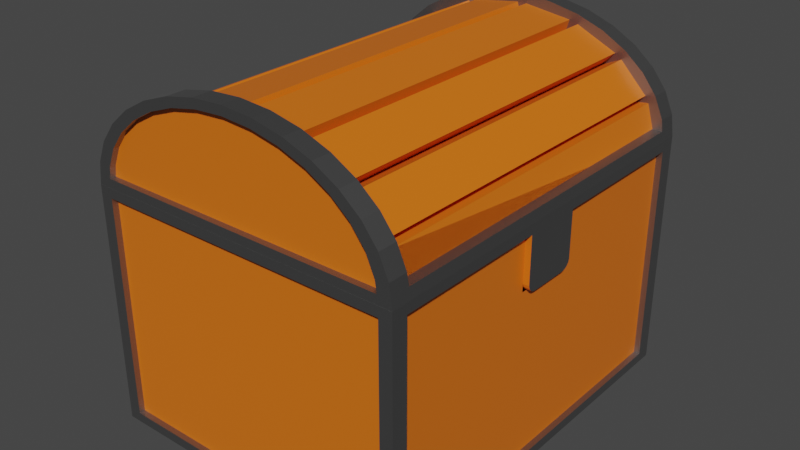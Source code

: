 # Source: Chest1.blend  (saved by Blender 2.90.8; exported with 4.5.12 LTS)
import bpy
from mathutils import Matrix  # noqa: F401  (used for matrix-valued properties, if any)

bpy.ops.wm.read_factory_settings(use_empty=True)
scene = bpy.context.scene
scene.name = 'Scene'

# ---- collections
col_collection = bpy.data.collections.new('Collection'); scene.collection.children.link(col_collection)

# ---- materials (node trees are filled in below, after node groups)
mat_material = bpy.data.materials.new('Material')
mat_material.alpha_threshold = 0.0
mat_material.use_transparent_shadow = False
mat_material.line_color = (0.0, 0.0, 0.0, 1.0)
mat_metal = bpy.data.materials.new('Metal')
mat_metal.use_transparent_shadow = False

# ---- node groups
ng_auto_smooth = bpy.data.node_groups.new('Auto Smooth', 'GeometryNodeTree')
_s = ng_auto_smooth.interface.new_socket(name='Geometry', in_out='OUTPUT', socket_type='NodeSocketGeometry')
_s = ng_auto_smooth.interface.new_socket(name='Geometry', in_out='INPUT', socket_type='NodeSocketGeometry')
_s = ng_auto_smooth.interface.new_socket(name='Angle', in_out='INPUT', socket_type='NodeSocketFloat')
_s.subtype = 'ANGLE'
_s.min_value = 0.0
_s.max_value = 3.142
ng_auto_smooth.is_modifier = True
_N = ng_auto_smooth.nodes; _L = ng_auto_smooth.links
n0 = _N.new('NodeGroupOutput'); n0.name = 'Group Output'; n0.location = (480, -100)
n1 = _N.new('NodeGroupInput'); n1.name = 'Group Input'; n1.location = (-420, -300)
n2 = _N.new('NodeGroupInput'); n2.name = 'Group Input.001'; n2.location = (-60, -100)
n3 = _N.new('GeometryNodeSetShadeSmooth'); n3.name = 'Set Shade Smooth'; n3.location = (120, -100)
n3.domain = 'EDGE'
n4 = _N.new('GeometryNodeSetShadeSmooth'); n4.name = 'Set Shade Smooth.001'; n4.location = (300, -100)
n5 = _N.new('GeometryNodeInputMeshEdgeAngle'); n5.name = 'Edge Angle'; n5.location = (-420, -220)
n6 = _N.new('GeometryNodeInputEdgeSmooth'); n6.name = 'Is Edge Smooth'; n6.location = (-60, -160)
n7 = _N.new('GeometryNodeInputShadeSmooth'); n7.name = 'Is Face Smooth'; n7.location = (-240, -340)
n8 = _N.new('FunctionNodeBooleanMath'); n8.name = 'Boolean Math'; n8.location = (-60, -220)
n9 = _N.new('FunctionNodeCompare'); n9.name = 'Compare'; n9.location = (-240, -180)
n9.operation = 'LESS_EQUAL'
_L.new(n5.outputs[0], n9.inputs[0])
_L.new(n4.outputs[0], n0.inputs[0])
_L.new(n1.outputs[1], n9.inputs[1])
_L.new(n9.outputs[0], n8.inputs[0])
_L.new(n7.outputs[0], n8.inputs[1])
_L.new(n2.outputs[0], n3.inputs[0])
_L.new(n6.outputs[0], n3.inputs[1])
_L.new(n3.outputs[0], n4.inputs[0])
_L.new(n8.outputs[0], n3.inputs[2])
n0.is_active_output = True

# ---- material node trees
mat_material.use_nodes = True; mat_material.node_tree.nodes.clear()
_N = mat_material.node_tree.nodes; _L = mat_material.node_tree.links
n0 = _N.new('ShaderNodeOutputMaterial'); n0.name = 'Material Output'; n0.location = (300, 300)
n1 = _N.new('ShaderNodeBsdfPrincipled'); n1.name = 'Principled BSDF'; n1.location = (10, 300)
n1.distribution = 'GGX'
n1.subsurface_method = 'BURLEY'
n1.inputs[0].default_value = (0.8, 0.1653, 0.007831, 1.0)
n1.inputs[2].default_value = 0.4
n1.inputs[3].default_value = 1.45
n1.inputs[27].default_value = (0.0, 0.0, 0.0, 1.0)
n1.inputs[28].default_value = 1.0
_L.new(n1.outputs[0], n0.inputs[0])
n0.is_active_output = True
mat_metal.use_nodes = True; mat_metal.node_tree.nodes.clear()
_N = mat_metal.node_tree.nodes; _L = mat_metal.node_tree.links
n0 = _N.new('ShaderNodeBsdfPrincipled'); n0.name = 'Principled BSDF'; n0.location = (10, 300)
n0.distribution = 'GGX'
n0.subsurface_method = 'BURLEY'
n0.inputs[0].default_value = (0.3108, 0.3108, 0.3108, 1.0)
n0.inputs[1].default_value = 1.0
n0.inputs[3].default_value = 1.45
n0.inputs[27].default_value = (0.0, 0.0, 0.0, 1.0)
n0.inputs[28].default_value = 1.0
n1 = _N.new('ShaderNodeOutputMaterial'); n1.name = 'Material Output'; n1.location = (300, 300)
_L.new(n0.outputs[0], n1.inputs[0])
n1.is_active_output = True

# ---- world
world_world = bpy.data.worlds.new('World'); scene.world = world_world
world_world.use_nodes = True; world_world.node_tree.nodes.clear()
_N = world_world.node_tree.nodes; _L = world_world.node_tree.links
n0 = _N.new('ShaderNodeOutputWorld'); n0.name = 'World Output'; n0.location = (300, 300)
n1 = _N.new('ShaderNodeBackground'); n1.name = 'Background'; n1.location = (10, 300)
n1.inputs[0].default_value = (0.05088, 0.05088, 0.05088, 1.0)
_L.new(n1.outputs[0], n0.inputs[0])
n0.is_active_output = True
world_world.color = (0.05088, 0.05088, 0.05088)
world_world.use_sun_shadow = False
world_world.sun_shadow_jitter_overblur = 0.0

# ---- meshes
me_cube = bpy.data.meshes.new('Cube')
me_cube.from_pydata([(0.9213, 0.9278, -0.8797), (0.9213, -0.9278, -0.8797), (-0.9213, 0.9278, -0.8797), (-0.9213, -0.9278, -0.8797), (0.92, 1.0, 0.92), (0.92, 1.0, -0.92), (1.0, -0.92, 0.92), (1.0, -0.92, -0.92), (-1.0, 0.92, 0.92), (-1.0, 0.92, -0.92), (-1.0, -0.92, 0.92), (-1.0, -0.92, -0.92), (0.9213, -0.9278, 1.0), (-0.9213, -0.9278, 1.0), (-0.9213, 0.9213, 1.0), (-0.9213, 0.9278, 1.0), (0.9213, 0.9278, 1.0), (0.9213, -0.9213, 1.0), (-0.92, 1.0, -0.92), (-0.92, -1.0, -0.92), (-0.92, -1.0, 0.92), (-0.92, 1.0, 0.92), (1.0, 0.92, -0.92), (-1.0, 1.0, -1.0), (1.0, 0.92, 0.92), (-1.0, 1.0, 1.0), (1.0, 1.0, 1.0), (1.0, 1.0, -1.0), (0.92, -1.0, 0.92), (0.92, -1.0, -0.92), (-1.0, -1.0, -1.0), (-1.0, -1.0, 1.0), (1.0, -1.0, 1.0), (1.0, -1.0, -1.0), (-0.9625, 0.92, -0.92), (-0.9625, -0.92, -0.92), (-0.9625, -0.92, 0.92), (-0.9625, 0.92, 0.92), (-0.92, -0.97, -0.92), (-0.92, -0.97, 0.92), (0.92, -0.97, 0.92), (0.92, -0.97, -0.92), (0.9625, 0.92, 0.92), (0.9625, 0.92, -0.92), (0.9625, -0.92, 0.92), (0.9625, -0.92, -0.92), (0.92, 0.97, -0.92), (-0.92, 0.97, -0.92), (0.92, 0.97, 0.92), (-0.92, 0.97, 0.92), (0.9625, -0.15, 0.4665), (0.9625, -0.15, 0.92), (0.9625, 0.15, 0.92), (0.9625, 0.15, 0.4665), (0.9625, -0.15, 0.4665), (0.9625, -0.15, 0.92), (0.9625, 0.15, 0.92), (0.9625, 0.15, 0.4665), (0.9625, -0.15, 0.4665), (0.9625, -0.15, 0.92), (0.9625, 0.15, 0.92), (0.9625, 0.15, 0.4665), (0.9625, -0.15, 0.4665), (0.9625, -0.15, 0.92), (0.9625, 0.15, 0.92), (0.9625, 0.15, 0.4665), (0.9625, -0.15, 0.92), (0.9625, 0.15, 0.92), (1.0, -0.15, 0.92), (1.0, 0.15, 0.92), (0.9625, -0.15, 0.612), (0.9625, -0.05377, 0.4665), (0.9625, -0.15, 0.4665), (0.9625, -0.15, 0.586), (0.9625, -0.15, 0.56), (0.9625, -0.1498, 0.534), (0.9625, -0.1457, 0.509), (0.9625, -0.1359, 0.4878), (0.9625, -0.1219, 0.473), (0.9625, -0.1053, 0.4669), (0.9625, -0.08814, 0.4665), (0.9625, -0.07095, 0.4665), (0.9625, 0.05377, 0.4665), (0.9625, 0.15, 0.612), (0.9625, 0.15, 0.4665), (0.9625, 0.07095, 0.4665), (0.9625, 0.08814, 0.4665), (0.9625, 0.1053, 0.4669), (0.9625, 0.1219, 0.473), (0.9625, 0.1359, 0.4878), (0.9625, 0.1457, 0.509), (0.9625, 0.1498, 0.534), (0.9625, 0.15, 0.56), (0.9625, 0.15, 0.586), (1.0, -0.05377, 0.4665), (1.0, -0.15, 0.612), (1.0, -0.07095, 0.4665), (1.0, -0.08814, 0.4665), (1.0, -0.1053, 0.4669), (1.0, -0.1219, 0.473), (1.0, -0.1359, 0.4878), (1.0, -0.1457, 0.509), (1.0, -0.1498, 0.534), (1.0, -0.15, 0.56), (1.0, -0.15, 0.586), (1.0, 0.15, 0.612), (1.0, 0.05377, 0.4665), (1.0, 0.15, 0.586), (1.0, 0.15, 0.56), (1.0, 0.1498, 0.534), (1.0, 0.1457, 0.509), (1.0, 0.1359, 0.4878), (1.0, 0.1219, 0.473), (1.0, 0.1053, 0.4669), (1.0, 0.08814, 0.4665), (1.0, 0.07095, 0.4665)], [], [(1, 3, 13, 12), (3, 2, 15, 14, 13), (2, 3, 1, 0), (0, 1, 12, 17, 16), (2, 0, 16, 15), (26, 25, 14, 15, 16, 17, 32), (19, 29, 41, 38), (10, 8, 37, 36), (23, 27, 33, 30), (22, 24, 42, 43), (18, 21, 49, 47), (32, 17, 12, 13, 14, 25, 31), (11, 9, 23, 30), (10, 11, 30, 31), (9, 8, 25, 23), (8, 10, 31, 25), (18, 5, 27, 23), (5, 4, 26, 27), (21, 18, 23, 25), (4, 21, 25, 26), (24, 22, 27, 26), (7, 6, 32, 33), (6, 24, 26, 32), (22, 7, 33, 27), (19, 20, 31, 30), (28, 29, 33, 32), (20, 28, 32, 31), (29, 19, 30, 33), (35, 36, 37, 34), (11, 10, 36, 35), (8, 9, 34, 37), (9, 11, 35, 34), (41, 40, 39, 38), (29, 28, 40, 41), (28, 20, 39, 40), (20, 19, 38, 39), (50, 51, 55, 54), (7, 22, 43, 45), (6, 7, 45, 44), (43, 42, 52, 51, 44, 45), (47, 49, 48, 46), (5, 18, 47, 46), (21, 4, 48, 49), (4, 5, 46, 48), (24, 6, 44, 51, 52, 42), (55, 56, 60, 59), (51, 52, 56, 55), (53, 50, 54, 57), (52, 53, 57, 56), (59, 60, 64, 63), (56, 57, 61, 60), (54, 55, 59, 58), (57, 54, 58, 61), (67, 83, 105, 69), (60, 61, 65, 64), (58, 59, 63, 62), (61, 58, 62, 65), (66, 67, 69, 68), (70, 66, 68, 95), (63, 64, 67, 66), (68, 69, 105, 107, 108, 109, 110, 111, 112, 113, 114, 115, 106, 94, 96, 97, 98, 99, 100, 101, 102, 103, 104, 95), (64, 65, 84, 83, 67), (62, 63, 66, 70, 72), (65, 62, 72, 71, 82, 84), (70, 73, 74, 75, 76, 77, 78, 79, 80, 81, 71, 72), (82, 85, 86, 87, 88, 89, 90, 91, 92, 93, 83, 84), (82, 106, 115, 85), (85, 115, 114, 86), (86, 114, 113, 87), (87, 113, 112, 88), (88, 112, 111, 89), (89, 111, 110, 90), (90, 110, 109, 91), (91, 109, 108, 92), (92, 108, 107, 93), (93, 107, 105, 83), (94, 71, 81, 96), (96, 81, 80, 97), (97, 80, 79, 98), (98, 79, 78, 99), (99, 78, 77, 100), (100, 77, 76, 101), (101, 76, 75, 102), (102, 75, 74, 103), (103, 74, 73, 104), (104, 73, 70, 95), (82, 71, 94, 106)])
me_cube.polygons.foreach_set('material_index', [0, 0, 0, 0, 0, 1, 1, 0, 1, 1, 1, 1, 1, 1, 1, 1, 1, 1, 1, 1, 1, 1, 1, 1, 1, 1, 1, 1, 0, 0, 0, 0, 0, 1, 1, 1, 0, 1, 1, 0, 0, 1, 1, 1, 1, 0, 0, 0, 0, 0, 0, 0, 0, 0, 0, 0, 0, 0, 0, 0, 1, 0, 0, 0, 0, 0, 0, 0, 0, 0, 0, 0, 0, 0, 0, 0, 0, 0, 0, 0, 0, 0, 0, 0, 0, 0, 0])
_uv = me_cube.uv_layers.new(name='UVMap')
_uv.uv.foreach_set('vector', [0.375, 0.75, 0.375, 1.0, 0.61, 1.0, 0.61, 0.75, 0.375, 0.0, 0.375, 0.25, 0.61, 0.25, 0.61, 0.2491, 0.61, 0.0, 0.125, 0.5, 0.125, 0.75, 0.375, 0.75, 0.375, 0.5, 0.375, 0.5, 0.375, 0.75, 0.61, 0.75, 0.61, 0.7491, 0.61, 0.5, 0.375, 0.25, 0.375, 0.5, 0.61, 0.5, 0.61, 0.25, 0.625, 0.5, 0.875, 0.5, 0.8652, 0.5098, 0.8652, 0.509, 0.6348, 0.509, 0.6348, 0.7402, 0.625, 0.75, 0.385, 0.99, 0.385, 0.76, 0.385, 0.76, 0.385, 0.99, 0.615, 0.01, 0.615, 0.24, 0.615, 0.24, 0.615, 0.01, 0.125, 0.5, 0.375, 0.5, 0.375, 0.75, 0.125, 0.75, 0.385, 0.51, 0.615, 0.51, 0.615, 0.51, 0.385, 0.51, 0.385, 0.26, 0.615, 0.26, 0.615, 0.26, 0.385, 0.26, 0.625, 0.75, 0.6348, 0.7402, 0.6348, 0.741, 0.8652, 0.741, 0.8652, 0.5098, 0.875, 0.5, 0.875, 0.75, 0.385, 0.01, 0.385, 0.24, 0.375, 0.25, 0.375, 0.0, 0.615, 0.01, 0.385, 0.01, 0.375, 0.0, 0.625, 0.0, 0.385, 0.24, 0.615, 0.24, 0.625, 0.25, 0.375, 0.25, 0.615, 0.24, 0.615, 0.01, 0.625, 0.0, 0.625, 0.25, 0.385, 0.26, 0.385, 0.49, 0.375, 0.5, 0.375, 0.25, 0.385, 0.49, 0.615, 0.49, 0.625, 0.5, 0.375, 0.5, 0.615, 0.26, 0.385, 0.26, 0.375, 0.25, 0.625, 0.25, 0.615, 0.49, 0.615, 0.26, 0.625, 0.25, 0.625, 0.5, 0.615, 0.51, 0.385, 0.51, 0.375, 0.5, 0.625, 0.5, 0.385, 0.74, 0.615, 0.74, 0.625, 0.75, 0.375, 0.75, 0.615, 0.74, 0.615, 0.51, 0.625, 0.5, 0.625, 0.75, 0.385, 0.51, 0.385, 0.74, 0.375, 0.75, 0.375, 0.5, 0.385, 0.99, 0.615, 0.99, 0.625, 1.0, 0.375, 1.0, 0.615, 0.76, 0.385, 0.76, 0.375, 0.75, 0.625, 0.75, 0.615, 0.99, 0.615, 0.76, 0.625, 0.75, 0.625, 1.0, 0.385, 0.76, 0.385, 0.99, 0.375, 1.0, 0.375, 0.75, 0.385, 0.01, 0.615, 0.01, 0.615, 0.24, 0.385, 0.24, 0.385, 0.01, 0.615, 0.01, 0.615, 0.01, 0.385, 0.01, 0.615, 0.24, 0.385, 0.24, 0.385, 0.24, 0.615, 0.24, 0.385, 0.24, 0.385, 0.01, 0.385, 0.01, 0.385, 0.24, 0.385, 0.76, 0.615, 0.76, 0.615, 0.99, 0.385, 0.99, 0.385, 0.76, 0.615, 0.76, 0.615, 0.76, 0.385, 0.76, 0.615, 0.76, 0.615, 0.99, 0.615, 0.99, 0.615, 0.76, 0.615, 0.99, 0.385, 0.99, 0.385, 0.99, 0.615, 0.99, 0.0, 0.0, 0.0, 0.0, 0.0, 0.0, 0.0, 0.0, 0.385, 0.74, 0.385, 0.51, 0.385, 0.51, 0.385, 0.74, 0.615, 0.74, 0.385, 0.74, 0.385, 0.74, 0.615, 0.74, 0.385, 0.51, 0.615, 0.51, 0.615, 0.6062, 0.615, 0.6438, 0.615, 0.74, 0.385, 0.74, 0.385, 0.26, 0.615, 0.26, 0.615, 0.49, 0.385, 0.49, 0.385, 0.49, 0.385, 0.26, 0.385, 0.26, 0.385, 0.49, 0.615, 0.26, 0.615, 0.49, 0.615, 0.49, 0.615, 0.26, 0.615, 0.49, 0.385, 0.49, 0.385, 0.49, 0.615, 0.49, 0.615, 0.51, 0.615, 0.74, 0.615, 0.74, 0.615, 0.6438, 0.615, 0.6062, 0.615, 0.51, 0.615, 0.6438, 0.615, 0.6062, 0.615, 0.6062, 0.615, 0.6438, 0.615, 0.6438, 0.615, 0.6062, 0.615, 0.6062, 0.615, 0.6438, 0.0, 0.0, 0.0, 0.0, 0.0, 0.0, 0.0, 0.0, 0.0, 0.0, 0.0, 0.0, 0.0, 0.0, 0.0, 0.0, 0.615, 0.6438, 0.615, 0.6062, 0.615, 0.6062, 0.615, 0.6438, 0.0, 0.0, 0.0, 0.0, 0.0, 0.0, 0.0, 0.0, 0.0, 0.0, 0.0, 0.0, 0.0, 0.0, 0.0, 0.0, 0.0, 0.0, 0.0, 0.0, 0.0, 0.0, 0.0, 0.0, 0.0, 0.0, 0.0, 0.0, 0.0, 0.0, 0.0, 0.0, 0.0, 0.0, 0.0, 0.0, 0.0, 0.0, 0.0, 0.0, 0.0, 0.0, 0.0, 0.0, 0.0, 0.0, 0.0, 0.0, 0.0, 0.0, 0.0, 0.0, 0.0, 0.0, 0.0, 0.0, 0.615, 0.6438, 0.615, 0.6062, 0.615, 0.6062, 0.615, 0.6438, 0.0, 0.0, 0.0, 0.0, 0.0, 0.0, 0.0, 0.0, 0.615, 0.6438, 0.615, 0.6062, 0.615, 0.6062, 0.615, 0.6438, 0.615, 0.6438, 0.615, 0.6062, 0.615, 0.6062, 0.205, 0.2021, 0.205, 0.2021, 0.205, 0.2021, 0.205, 0.2023, 0.205, 0.2027, 0.205, 0.2033, 0.205, 0.2039, 0.205, 0.2047, 0.205, 0.2054, 0.615, 0.6183, 0.615, 0.6317, 0.205, 0.2113, 0.205, 0.212, 0.205, 0.2127, 0.205, 0.2134, 0.205, 0.214, 0.205, 0.2144, 0.205, 0.2146, 0.205, 0.2146, 0.205, 0.2146, 0.615, 0.6438, 0.0, 0.0, 0.0, 0.0, 0.0, 0.0, 0.0, 0.0, 0.0, 0.0, 0.0, 0.0, 0.0, 0.0, 0.0, 0.0, 0.0, 0.0, 0.0, 0.0, 0.0, 0.0, 0.0, 0.0, 0.0, 0.0, 0.0, 0.0, 0.0, 0.0, 0.0, 0.0, 0.0, 0.0, 0.0, 0.0, 0.0, 0.0, 0.0, 0.0, 0.0, 0.0, 0.0, 0.0, 0.0, 0.0, 0.0, 0.0, 0.0, 0.0, 0.0, 0.0, 0.0, 0.0, 0.0, 0.0, 0.0, 0.0, 0.0, 0.0, 0.0, 0.0, 0.0, 0.0, 0.0, 0.0, 0.0, 0.0, 0.0, 0.0, 0.0, 0.0, 0.0, 0.0, 0.0, 0.0, 0.0, 0.0, 0.0, 0.0, 0.0, 0.0, 0.0, 0.0, 0.205, 0.2054, 0.0, 0.0, 0.0, 0.0, 0.205, 0.2054, 0.205, 0.2047, 0.0, 0.0, 0.0, 0.0, 0.205, 0.2047, 0.205, 0.2039, 0.0, 0.0, 0.0, 0.0, 0.205, 0.2039, 0.205, 0.2033, 0.0, 0.0, 0.0, 0.0, 0.205, 0.2033, 0.205, 0.2027, 0.0, 0.0, 0.0, 0.0, 0.205, 0.2027, 0.205, 0.2023, 0.0, 0.0, 0.0, 0.0, 0.205, 0.2023, 0.205, 0.2021, 0.0, 0.0, 0.0, 0.0, 0.205, 0.2021, 0.205, 0.2021, 0.0, 0.0, 0.0, 0.0, 0.205, 0.2021, 0.205, 0.2021, 0.0, 0.0, 0.0, 0.0, 0.205, 0.2021, 0.0, 0.0, 0.0, 0.0, 0.0, 0.0, 0.0, 0.0, 0.0, 0.0, 0.205, 0.2113, 0.205, 0.2113, 0.0, 0.0, 0.0, 0.0, 0.205, 0.212, 0.205, 0.212, 0.0, 0.0, 0.0, 0.0, 0.205, 0.2127, 0.205, 0.2127, 0.0, 0.0, 0.0, 0.0, 0.205, 0.2134, 0.205, 0.2134, 0.0, 0.0, 0.0, 0.0, 0.205, 0.214, 0.205, 0.214, 0.0, 0.0, 0.0, 0.0, 0.205, 0.2144, 0.205, 0.2144, 0.0, 0.0, 0.0, 0.0, 0.205, 0.2146, 0.205, 0.2146, 0.0, 0.0, 0.0, 0.0, 0.205, 0.2146, 0.205, 0.2146, 0.0, 0.0, 0.0, 0.0, 0.205, 0.2146, 0.205, 0.2146, 0.0, 0.0, 0.0, 0.0, 0.0, 0.0, 0.0, 0.0, 0.0, 0.0, 0.0, 0.0, 0.0, 0.0])
me_cube.materials.append(mat_material)
me_cube.materials.append(mat_metal)
me_cube.use_remesh_preserve_volume = False
me_cube.use_remesh_preserve_attributes = False
me_cube.use_mirror_vertex_groups = False
me_cube.update()
me_cylinder = bpy.data.meshes.new('Cylinder')
me_cylinder.from_pydata([(-3.069e-08, 0.9196, 1.0), (0.1794, 0.9019, 1.0), (0.3519, 0.8496, 1.0), (0.5109, 0.7646, 1.0), (0.6503, 0.6503, 1.0), (0.7646, 0.5109, 1.0), (0.8496, 0.3519, 1.0), (0.9019, 0.1794, 1.0), (0.9117, 0.08, 1.0), (-0.9117, 0.08, 1.0), (-0.9019, 0.1794, 1.0), (-0.8496, 0.3519, 1.0), (-0.7646, 0.5109, 1.0), (-0.6503, 0.6503, 1.0), (-0.5109, 0.7646, 1.0), (-0.3519, 0.8496, 1.0), (-0.1794, 0.9019, 1.0), (-0.9239, 0.3827, 0.9041), (-0.8315, 0.5556, 0.9041), (0.0, 1.0, 0.9041), (-0.9808, 0.1951, 0.9041), (0.1951, 0.9808, 0.9041), (-0.3827, 0.9239, 0.9041), (-0.1951, 0.9808, 0.9041), (0.7071, 0.7071, 0.9041), (0.5556, 0.8315, 0.9041), (-1.0, 9.656e-07, 0.9041), (-0.5556, 0.8315, 0.9041), (-0.7071, 0.7071, 0.9041), (0.3827, 0.9239, 0.9041), (0.9808, 0.1951, 0.9041), (1.0, 7.55e-08, 0.9041), (0.9239, 0.3827, 0.9041), (0.8315, 0.5556, 0.9041), (0.1951, 0.9808, 1.0), (0.0, 1.0, 1.0), (0.3827, 0.9239, 1.0), (0.5556, 0.8315, 1.0), (0.7071, 0.7071, 1.0), (0.8315, 0.5556, 1.0), (0.9239, 0.3827, 1.0), (0.9808, 0.1951, 1.0), (1.0, 7.55e-08, 1.0), (-1.0, 9.656e-07, 1.0), (-0.9808, 0.1951, 1.0), (-0.9239, 0.3827, 1.0), (-0.8315, 0.5556, 1.0), (-0.7071, 0.7071, 1.0), (-0.5556, 0.8315, 1.0), (-0.3827, 0.9239, 1.0), (-0.1951, 0.9808, 1.0), (-3.069e-08, 0.9196, 0.97), (0.1794, 0.9019, 0.97), (0.3519, 0.8496, 0.97), (0.5109, 0.7646, 0.97), (0.6503, 0.6503, 0.97), (0.7646, 0.5109, 0.97), (0.8496, 0.3519, 0.97), (0.9019, 0.1794, 0.97), (0.9117, 0.08, 0.97), (-0.9117, 0.08, 0.97), (-0.9019, 0.1794, 0.97), (-0.8496, 0.3519, 0.97), (-0.7646, 0.5109, 0.97), (-0.6503, 0.6503, 0.97), (-0.5109, 0.7646, 0.97), (-0.3519, 0.8496, 0.97), (-0.1794, 0.9019, 0.97), (-3.069e-08, 0.9196, -1.002), (0.1794, 0.9019, -1.002), (0.3519, 0.8496, -1.002), (0.5109, 0.7646, -1.002), (0.6503, 0.6503, -1.002), (0.7646, 0.5109, -1.002), (0.8496, 0.3519, -1.002), (0.9019, 0.1794, -1.002), (0.9117, 0.08, -1.002), (-0.9117, 0.08, -1.002), (-0.9019, 0.1794, -1.002), (-0.8496, 0.3519, -1.002), (-0.7646, 0.5109, -1.002), (-0.6503, 0.6503, -1.002), (-0.5109, 0.7646, -1.002), (-0.3519, 0.8496, -1.002), (-0.1794, 0.9019, -1.002), (-0.9239, 0.3827, -0.9066), (-0.8315, 0.5556, -0.9066), (0.0, 1.0, -0.9066), (-0.9808, 0.1951, -0.9066), (0.1951, 0.9808, -0.9066), (-0.3827, 0.9239, -0.9066), (-0.1951, 0.9808, -0.9066), (0.7071, 0.7071, -0.9066), (0.5556, 0.8315, -0.9066), (-1.0, 8.325e-07, -0.9066), (-0.5556, 0.8315, -0.9066), (-0.7071, 0.7071, -0.9066), (0.3827, 0.9239, -0.9066), (0.9808, 0.1951, -0.9066), (1.0, -1.916e-09, -0.9066), (0.9239, 0.3827, -0.9066), (0.8315, 0.5556, -0.9066), (0.1951, 0.9808, -1.002), (0.0, 1.0, -1.002), (0.3827, 0.9239, -1.002), (0.5556, 0.8315, -1.002), (0.7071, 0.7071, -1.002), (0.8315, 0.5556, -1.002), (0.9239, 0.3827, -1.002), (0.9808, 0.1951, -1.002), (1.0, -1.916e-09, -1.002), (-1.0, 8.325e-07, -1.002), (-0.9808, 0.1951, -1.002), (-0.9239, 0.3827, -1.002), (-0.8315, 0.5556, -1.002), (-0.7071, 0.7071, -1.002), (-0.5556, 0.8315, -1.002), (-0.3827, 0.9239, -1.002), (-0.1951, 0.9808, -1.002), (-3.069e-08, 0.9196, -0.9725), (0.1794, 0.9019, -0.9725), (0.3519, 0.8496, -0.9725), (0.5109, 0.7646, -0.9725), (0.6503, 0.6503, -0.9725), (0.7646, 0.5109, -0.9725), (0.8496, 0.3519, -0.9725), (0.9019, 0.1794, -0.9725), (0.9117, 0.08, -0.9725), (-0.9117, 0.08, -0.9725), (-0.9019, 0.1794, -0.9725), (-0.8496, 0.3519, -0.9725), (-0.7646, 0.5109, -0.9725), (-0.6503, 0.6503, -0.9725), (-0.5109, 0.7646, -0.9725), (-0.3519, 0.8496, -0.9725), (-0.1794, 0.9019, -0.9725), (0.8462, 1.44e-07, 0.9041), (0.6923, 2.124e-07, 0.9041), (0.5385, 2.809e-07, 0.9041), (0.3846, 3.494e-07, 0.9041), (0.2308, 4.178e-07, 0.9041), (0.07692, 4.863e-07, 0.9041), (-0.07692, 5.548e-07, 0.9041), (-0.2308, 6.233e-07, 0.9041), (-0.3846, 6.917e-07, 0.9041), (-0.5385, 7.602e-07, 0.9041), (-0.6923, 8.287e-07, 0.9041), (-0.8462, 8.971e-07, 0.9041), (0.8462, 6.227e-08, -0.9066), (0.6923, 1.265e-07, -0.9066), (0.5385, 1.907e-07, -0.9066), (0.3846, 2.548e-07, -0.9066), (0.2308, 3.19e-07, -0.9066), (0.07692, 3.832e-07, -0.9066), (-0.07692, 4.474e-07, -0.9066), (-0.2308, 5.116e-07, -0.9066), (-0.3846, 5.758e-07, -0.9066), (-0.5385, 6.4e-07, -0.9066), (-0.6923, 7.042e-07, -0.9066), (-0.8462, 7.684e-07, -0.9066), (-0.9904, 0.09755, 0.9041), (0.9904, 0.09755, 0.9041), (-0.9904, 0.09755, -0.9066), (0.9904, 0.09755, -0.9066), (-0.838, 0.09755, -0.9066), (-0.6857, 0.09755, -0.9066), (-0.5333, 0.09755, -0.9066), (-0.3809, 0.09755, -0.9066), (-0.2286, 0.09755, -0.9066), (-0.07618, 0.09755, -0.9066), (0.07618, 0.09755, -0.9066), (0.2286, 0.09755, -0.9066), (0.3809, 0.09755, -0.9066), (0.5333, 0.09755, -0.9066), (0.6857, 0.09755, -0.9066), (0.838, 0.09755, -0.9066), (0.838, 0.09755, 0.9041), (0.6857, 0.09755, 0.9041), (0.5333, 0.09755, 0.9041), (0.3809, 0.09755, 0.9041), (0.2286, 0.09755, 0.9041), (0.07618, 0.09755, 0.9041), (-0.07618, 0.09755, 0.9041), (-0.2286, 0.09755, 0.9041), (-0.3809, 0.09755, 0.9041), (-0.5333, 0.09755, 0.9041), (-0.6857, 0.09755, 0.9041), (-0.838, 0.09755, 0.9041)], [], [(5, 4, 55, 56), (21, 19, 35, 34), (29, 21, 34, 36), (161, 31, 136, 137, 138, 139, 140, 141, 142, 143, 144, 145, 146, 147, 26, 160, 187, 186, 185, 184, 183, 182, 181, 180, 179, 178, 177, 176), (27, 28, 47, 48), (19, 23, 50, 35), (25, 29, 36, 37), (33, 24, 38, 39), (17, 20, 44, 45), (24, 25, 37, 38), (32, 33, 39, 40), (26, 147, 146, 145, 144, 143, 142, 141, 140, 139, 138, 137, 136, 31, 42, 43), (28, 18, 46, 47), (18, 17, 45, 46), (22, 27, 48, 49), (20, 160, 26, 43, 44), (31, 161, 30, 41, 42), (30, 32, 40, 41), (23, 22, 49, 50), (0, 1, 34, 35), (1, 2, 36, 34), (2, 3, 37, 36), (3, 4, 38, 37), (4, 5, 39, 38), (5, 6, 40, 39), (6, 7, 41, 40), (7, 8, 42, 41), (8, 9, 43, 42), (9, 10, 44, 43), (10, 11, 45, 44), (11, 12, 46, 45), (12, 13, 47, 46), (13, 14, 48, 47), (14, 15, 49, 48), (15, 16, 50, 49), (16, 0, 35, 50), (52, 51, 67, 66, 65, 64, 63, 62, 61, 60, 59, 58, 57, 56, 55, 54, 53), (13, 12, 63, 64), (6, 5, 56, 57), (14, 13, 64, 65), (7, 6, 57, 58), (15, 14, 65, 66), (8, 7, 58, 59), (1, 0, 51, 52), (16, 15, 66, 67), (9, 8, 59, 60), (2, 1, 52, 53), (0, 16, 67, 51), (10, 9, 60, 61), (3, 2, 53, 54), (11, 10, 61, 62), (4, 3, 54, 55), (12, 11, 62, 63), (73, 124, 123, 72), (89, 102, 103, 87), (97, 104, 102, 89), (163, 175, 174, 173, 172, 171, 170, 169, 168, 167, 166, 165, 164, 162, 94, 159, 158, 157, 156, 155, 154, 153, 152, 151, 150, 149, 148, 99), (95, 116, 115, 96), (87, 103, 118, 91), (93, 105, 104, 97), (101, 107, 106, 92), (85, 113, 112, 88), (92, 106, 105, 93), (100, 108, 107, 101), (94, 111, 110, 99, 148, 149, 150, 151, 152, 153, 154, 155, 156, 157, 158, 159), (96, 115, 114, 86), (86, 114, 113, 85), (90, 117, 116, 95), (88, 112, 111, 94, 162), (99, 110, 109, 98, 163), (98, 109, 108, 100), (91, 118, 117, 90), (68, 103, 102, 69), (69, 102, 104, 70), (70, 104, 105, 71), (71, 105, 106, 72), (72, 106, 107, 73), (73, 107, 108, 74), (74, 108, 109, 75), (75, 109, 110, 76), (76, 110, 111, 77), (77, 111, 112, 78), (78, 112, 113, 79), (79, 113, 114, 80), (80, 114, 115, 81), (81, 115, 116, 82), (82, 116, 117, 83), (83, 117, 118, 84), (84, 118, 103, 68), (120, 121, 122, 123, 124, 125, 126, 127, 128, 129, 130, 131, 132, 133, 134, 135, 119), (81, 132, 131, 80), (74, 125, 124, 73), (82, 133, 132, 81), (75, 126, 125, 74), (83, 134, 133, 82), (76, 127, 126, 75), (69, 120, 119, 68), (84, 135, 134, 83), (77, 128, 127, 76), (70, 121, 120, 69), (68, 119, 135, 84), (78, 129, 128, 77), (71, 122, 121, 70), (79, 130, 129, 78), (72, 123, 122, 71), (80, 131, 130, 79), (98, 100, 101, 92, 93, 97, 89, 87, 91, 90, 95, 96, 86, 85, 88, 162, 164, 165, 166, 167, 168, 169, 170, 171, 172, 173, 174, 175, 163), (30, 161, 176, 177, 178, 179, 180, 181, 182, 183, 184, 185, 186, 187, 160, 20, 17, 18, 28, 27, 22, 23, 19, 21, 29, 25, 24, 33, 32), (176, 136, 148, 175), (175, 176, 161, 163), (99, 31, 136, 148), (31, 99, 163, 161), (26, 94, 159, 147), (160, 162, 94, 26), (187, 164, 162, 160), (187, 147, 159, 164)])
me_cylinder.polygons.foreach_set('material_index', [0, 0, 0, 0, 0, 0, 0, 0, 0, 0, 0, 0, 0, 0, 0, 0, 0, 0, 0, 0, 0, 0, 0, 0, 0, 0, 0, 0, 0, 0, 0, 0, 0, 0, 0, 0, 1, 0, 0, 0, 0, 0, 0, 0, 0, 0, 0, 0, 0, 0, 0, 0, 0, 0, 0, 0, 0, 0, 0, 0, 0, 0, 0, 0, 0, 0, 0, 0, 0, 0, 0, 0, 0, 0, 0, 0, 0, 0, 0, 0, 0, 0, 0, 0, 0, 0, 0, 0, 0, 1, 0, 0, 0, 0, 0, 0, 0, 0, 0, 0, 0, 0, 0, 0, 0, 0, 0, 0, 0, 0, 0, 0, 0, 0, 0, 0])
_uv = me_cylinder.uv_layers.new(name='UVMap')
_uv.uv.foreach_set('vector', [0.8111, 1.0, 0.8363, 1.0, 0.8363, 1.0, 0.8111, 1.0, 0.9688, 0.976, 1.0, 0.976, 1.0, 1.0, 0.9688, 1.0, 0.9375, 0.976, 0.9688, 0.976, 0.9688, 1.0, 0.9375, 1.0, 0.5467, 0.7759, 0.5414, 0.7749, 0.5414, 0.7903, 0.5414, 0.8057, 0.5414, 0.8211, 0.5414, 0.8365, 0.5414, 0.8519, 0.5414, 0.8673, 0.5414, 0.8827, 0.5414, 0.8981, 0.5414, 0.9135, 0.5414, 0.9289, 0.5414, 0.9443, 0.5414, 0.9597, 0.5414, 0.9751, 0.5467, 0.9741, 0.5467, 0.9589, 0.5467, 0.9436, 0.5467, 0.9284, 0.5467, 0.9131, 0.5467, 0.8979, 0.5467, 0.8826, 0.5467, 0.8674, 0.5467, 0.8521, 0.5467, 0.8369, 0.5467, 0.8216, 0.5467, 0.8064, 0.5467, 0.7911, 0.09375, 0.976, 0.125, 0.976, 0.125, 1.0, 0.09375, 1.0, 0.0, 0.976, 0.03125, 0.976, 0.03125, 1.0, 0.0, 1.0, 0.9062, 0.976, 0.9375, 0.976, 0.9375, 1.0, 0.9062, 1.0, 0.8438, 0.976, 0.875, 0.976, 0.875, 1.0, 0.8438, 1.0, 0.1875, 0.976, 0.2188, 0.976, 0.2188, 1.0, 0.1875, 1.0, 0.875, 0.976, 0.9062, 0.976, 0.9062, 1.0, 0.875, 1.0, 0.8125, 0.976, 0.8438, 0.976, 0.8438, 1.0, 0.8125, 1.0, 0.25, 0.976, 0.2885, 0.976, 0.3269, 0.976, 0.3654, 0.976, 0.4038, 0.976, 0.4423, 0.976, 0.4808, 0.976, 0.5192, 0.976, 0.5577, 0.976, 0.5962, 0.976, 0.6346, 0.976, 0.6731, 0.976, 0.7115, 0.976, 0.75, 0.976, 0.75, 1.0, 0.25, 1.0, 0.125, 0.976, 0.1562, 0.976, 0.1562, 1.0, 0.125, 1.0, 0.1562, 0.976, 0.1875, 0.976, 0.1875, 1.0, 0.1562, 1.0, 0.0625, 0.976, 0.09375, 0.976, 0.09375, 1.0, 0.0625, 1.0, 0.2188, 0.976, 0.2344, 0.976, 0.25, 0.976, 0.25, 1.0, 0.2188, 1.0, 0.75, 0.976, 0.7656, 0.976, 0.7812, 0.976, 0.7812, 1.0, 0.75, 1.0, 0.7812, 0.976, 0.8125, 0.976, 0.8125, 1.0, 0.7812, 1.0, 0.03125, 0.976, 0.0625, 0.976, 0.0625, 1.0, 0.03125, 1.0, 0.2083, 1.0, 0.7619, 1.0, 0.9688, 1.0, 0.0, 1.0, 0.7619, 1.0, 0.8694, 1.0, 0.9375, 1.0, 0.9688, 1.0, 0.8694, 1.0, 0.8583, 1.0, 0.9062, 1.0, 0.9375, 1.0, 0.8583, 1.0, 0.8363, 1.0, 0.875, 1.0, 0.9062, 1.0, 0.8363, 1.0, 0.8111, 1.0, 0.8438, 1.0, 0.875, 1.0, 0.8111, 1.0, 0.7844, 1.0, 0.8125, 1.0, 0.8438, 1.0, 0.7844, 1.0, 0.7568, 1.0, 0.7812, 1.0, 0.8125, 1.0, 0.7568, 1.0, 0.7403, 1.0, 0.75, 1.0, 0.7812, 1.0, 0.7403, 1.0, 0.2579, 1.0, 0.25, 1.0, 0.75, 1.0, 0.2579, 1.0, 0.2407, 1.0, 0.2188, 1.0, 0.25, 1.0, 0.2407, 1.0, 0.2125, 1.0, 0.1875, 1.0, 0.2188, 1.0, 0.2125, 1.0, 0.1849, 1.0, 0.1562, 1.0, 0.1875, 1.0, 0.1849, 1.0, 0.1582, 1.0, 0.125, 1.0, 0.1562, 1.0, 0.1582, 1.0, 0.1331, 1.0, 0.09375, 1.0, 0.125, 1.0, 0.1331, 1.0, 0.1113, 1.0, 0.0625, 1.0, 0.09375, 1.0, 0.1113, 1.0, 0.1005, 1.0, 0.03125, 1.0, 0.0625, 1.0, 0.1005, 1.0, 0.2083, 1.0, 0.0, 1.0, 0.03125, 1.0, 0.7619, 1.0, 0.2083, 1.0, 0.1005, 1.0, 0.1113, 1.0, 0.1331, 1.0, 0.1582, 1.0, 0.1849, 1.0, 0.2125, 1.0, 0.2407, 1.0, 0.2579, 1.0, 0.7403, 1.0, 0.7568, 1.0, 0.7844, 1.0, 0.8111, 1.0, 0.8363, 1.0, 0.8583, 1.0, 0.8694, 1.0, 0.1582, 1.0, 0.1849, 1.0, 0.1849, 1.0, 0.1582, 1.0, 0.7844, 1.0, 0.8111, 1.0, 0.8111, 1.0, 0.7844, 1.0, 0.1331, 1.0, 0.1582, 1.0, 0.1582, 1.0, 0.1331, 1.0, 0.7568, 1.0, 0.7844, 1.0, 0.7844, 1.0, 0.7568, 1.0, 0.1113, 1.0, 0.1331, 1.0, 0.1331, 1.0, 0.1113, 1.0, 0.7403, 1.0, 0.7568, 1.0, 0.7568, 1.0, 0.7403, 1.0, 0.7619, 1.0, 0.2083, 1.0, 0.2083, 1.0, 0.7619, 1.0, 0.1005, 1.0, 0.1113, 1.0, 0.1113, 1.0, 0.1005, 1.0, 0.2579, 1.0, 0.7403, 1.0, 0.7403, 1.0, 0.2579, 1.0, 0.8694, 1.0, 0.7619, 1.0, 0.7619, 1.0, 0.8694, 1.0, 0.2083, 1.0, 0.1005, 1.0, 0.1005, 1.0, 0.2083, 1.0, 0.2407, 1.0, 0.2579, 1.0, 0.2579, 1.0, 0.2407, 1.0, 0.8583, 1.0, 0.8694, 1.0, 0.8694, 1.0, 0.8583, 1.0, 0.2125, 1.0, 0.2407, 1.0, 0.2407, 1.0, 0.2125, 1.0, 0.8363, 1.0, 0.8583, 1.0, 0.8583, 1.0, 0.8363, 1.0, 0.1849, 1.0, 0.2125, 1.0, 0.2125, 1.0, 0.1849, 1.0, 0.8111, 1.0, 0.8111, 1.0, 0.8363, 1.0, 0.8363, 1.0, 0.9688, 0.976, 0.9688, 1.0, 1.0, 1.0, 1.0, 0.976, 0.9375, 0.976, 0.9375, 1.0, 0.9688, 1.0, 0.9688, 0.976, 0.5467, 0.7759, 0.5467, 0.7911, 0.5467, 0.8064, 0.5467, 0.8216, 0.5467, 0.8369, 0.5467, 0.8521, 0.5467, 0.8674, 0.5467, 0.8826, 0.5467, 0.8979, 0.5467, 0.9131, 0.5467, 0.9284, 0.5467, 0.9436, 0.5467, 0.9589, 0.5467, 0.9741, 0.5414, 0.9751, 0.5414, 0.9597, 0.5414, 0.9443, 0.5414, 0.9289, 0.5414, 0.9135, 0.5414, 0.8981, 0.5414, 0.8827, 0.5414, 0.8673, 0.5414, 0.8519, 0.5414, 0.8365, 0.5414, 0.8211, 0.5414, 0.8057, 0.5414, 0.7903, 0.5414, 0.7749, 0.09375, 0.976, 0.09375, 1.0, 0.125, 1.0, 0.125, 0.976, 0.0, 0.976, 0.0, 1.0, 0.03125, 1.0, 0.03125, 0.976, 0.9062, 0.976, 0.9062, 1.0, 0.9375, 1.0, 0.9375, 0.976, 0.8438, 0.976, 0.8438, 1.0, 0.875, 1.0, 0.875, 0.976, 0.1875, 0.976, 0.1875, 1.0, 0.2188, 1.0, 0.2188, 0.976, 0.875, 0.976, 0.875, 1.0, 0.9062, 1.0, 0.9062, 0.976, 0.8125, 0.976, 0.8125, 1.0, 0.8438, 1.0, 0.8438, 0.976, 0.25, 0.976, 0.25, 1.0, 0.75, 1.0, 0.75, 0.976, 0.7115, 0.976, 0.6731, 0.976, 0.6346, 0.976, 0.5962, 0.976, 0.5577, 0.976, 0.5192, 0.976, 0.4808, 0.976, 0.4423, 0.976, 0.4038, 0.976, 0.3654, 0.976, 0.3269, 0.976, 0.2885, 0.976, 0.125, 0.976, 0.125, 1.0, 0.1562, 1.0, 0.1562, 0.976, 0.1562, 0.976, 0.1562, 1.0, 0.1875, 1.0, 0.1875, 0.976, 0.0625, 0.976, 0.0625, 1.0, 0.09375, 1.0, 0.09375, 0.976, 0.2188, 0.976, 0.2188, 1.0, 0.25, 1.0, 0.25, 0.976, 0.2344, 0.976, 0.75, 0.976, 0.75, 1.0, 0.7812, 1.0, 0.7812, 0.976, 0.7656, 0.976, 0.7812, 0.976, 0.7812, 1.0, 0.8125, 1.0, 0.8125, 0.976, 0.03125, 0.976, 0.03125, 1.0, 0.0625, 1.0, 0.0625, 0.976, 0.2083, 1.0, 0.0, 1.0, 0.9688, 1.0, 0.7619, 1.0, 0.7619, 1.0, 0.9688, 1.0, 0.9375, 1.0, 0.8694, 1.0, 0.8694, 1.0, 0.9375, 1.0, 0.9062, 1.0, 0.8583, 1.0, 0.8583, 1.0, 0.9062, 1.0, 0.875, 1.0, 0.8363, 1.0, 0.8363, 1.0, 0.875, 1.0, 0.8438, 1.0, 0.8111, 1.0, 0.8111, 1.0, 0.8438, 1.0, 0.8125, 1.0, 0.7844, 1.0, 0.7844, 1.0, 0.8125, 1.0, 0.7812, 1.0, 0.7568, 1.0, 0.7568, 1.0, 0.7812, 1.0, 0.75, 1.0, 0.7403, 1.0, 0.7403, 1.0, 0.75, 1.0, 0.25, 1.0, 0.2579, 1.0, 0.2579, 1.0, 0.25, 1.0, 0.2188, 1.0, 0.2407, 1.0, 0.2407, 1.0, 0.2188, 1.0, 0.1875, 1.0, 0.2125, 1.0, 0.2125, 1.0, 0.1875, 1.0, 0.1562, 1.0, 0.1849, 1.0, 0.1849, 1.0, 0.1562, 1.0, 0.125, 1.0, 0.1582, 1.0, 0.1582, 1.0, 0.125, 1.0, 0.09375, 1.0, 0.1331, 1.0, 0.1331, 1.0, 0.09375, 1.0, 0.0625, 1.0, 0.1113, 1.0, 0.1113, 1.0, 0.0625, 1.0, 0.03125, 1.0, 0.1005, 1.0, 0.1005, 1.0, 0.03125, 1.0, 0.0, 1.0, 0.2083, 1.0, 0.7619, 1.0, 0.8694, 1.0, 0.8583, 1.0, 0.8363, 1.0, 0.8111, 1.0, 0.7844, 1.0, 0.7568, 1.0, 0.7403, 1.0, 0.2579, 1.0, 0.2407, 1.0, 0.2125, 1.0, 0.1849, 1.0, 0.1582, 1.0, 0.1331, 1.0, 0.1113, 1.0, 0.1005, 1.0, 0.2083, 1.0, 0.1582, 1.0, 0.1582, 1.0, 0.1849, 1.0, 0.1849, 1.0, 0.7844, 1.0, 0.7844, 1.0, 0.8111, 1.0, 0.8111, 1.0, 0.1331, 1.0, 0.1331, 1.0, 0.1582, 1.0, 0.1582, 1.0, 0.7568, 1.0, 0.7568, 1.0, 0.7844, 1.0, 0.7844, 1.0, 0.1113, 1.0, 0.1113, 1.0, 0.1331, 1.0, 0.1331, 1.0, 0.7403, 1.0, 0.7403, 1.0, 0.7568, 1.0, 0.7568, 1.0, 0.7619, 1.0, 0.7619, 1.0, 0.2083, 1.0, 0.2083, 1.0, 0.1005, 1.0, 0.1005, 1.0, 0.1113, 1.0, 0.1113, 1.0, 0.2579, 1.0, 0.2579, 1.0, 0.7403, 1.0, 0.7403, 1.0, 0.8694, 1.0, 0.8694, 1.0, 0.7619, 1.0, 0.7619, 1.0, 0.2083, 1.0, 0.2083, 1.0, 0.1005, 1.0, 0.1005, 1.0, 0.2407, 1.0, 0.2407, 1.0, 0.2579, 1.0, 0.2579, 1.0, 0.8583, 1.0, 0.8583, 1.0, 0.8694, 1.0, 0.8694, 1.0, 0.2125, 1.0, 0.2125, 1.0, 0.2407, 1.0, 0.2407, 1.0, 0.8363, 1.0, 0.8363, 1.0, 0.8583, 1.0, 0.8583, 1.0, 0.1849, 1.0, 0.1849, 1.0, 0.2125, 1.0, 0.2125, 1.0, 0.5521, 0.7769, 0.5624, 0.7825, 0.572, 0.7918, 0.5803, 0.8042, 0.5872, 0.8194, 0.5923, 0.8367, 0.5954, 0.8555, 0.5964, 0.875, 0.5954, 0.8945, 0.5923, 0.9133, 0.5872, 0.9306, 0.5803, 0.9458, 0.572, 0.9582, 0.5624, 0.9675, 0.5521, 0.9731, 0.5467, 0.9741, 0.5467, 0.9589, 0.5467, 0.9436, 0.5467, 0.9284, 0.5467, 0.9131, 0.5467, 0.8979, 0.5467, 0.8826, 0.5467, 0.8674, 0.5467, 0.8521, 0.5467, 0.8369, 0.5467, 0.8216, 0.5467, 0.8064, 0.5467, 0.7911, 0.5467, 0.7759, 0.5521, 0.7769, 0.5467, 0.7759, 0.5467, 0.7911, 0.5467, 0.8064, 0.5467, 0.8216, 0.5467, 0.8369, 0.5467, 0.8521, 0.5467, 0.8674, 0.5467, 0.8826, 0.5467, 0.8979, 0.5467, 0.9131, 0.5467, 0.9284, 0.5467, 0.9436, 0.5467, 0.9589, 0.5467, 0.9741, 0.5521, 0.9731, 0.5624, 0.9675, 0.572, 0.9582, 0.5803, 0.9458, 0.5872, 0.9306, 0.5923, 0.9133, 0.5954, 0.8945, 0.5964, 0.875, 0.5954, 0.8555, 0.5923, 0.8367, 0.5872, 0.8194, 0.5803, 0.8042, 0.572, 0.7918, 0.5624, 0.7825, 0.0, 0.0, 0.0, 0.0, 0.0, 0.0, 0.0, 0.0, 0.0, 0.0, 0.0, 0.0, 0.0, 0.0, 0.0, 0.0, 0.0, 0.0, 0.0, 0.0, 0.0, 0.0, 0.0, 0.0, 0.0, 0.0, 0.0, 0.0, 0.0, 0.0, 0.0, 0.0, 0.5414, 0.9751, 0.5414, 0.9751, 0.5414, 0.9597, 0.5414, 0.9597, 0.0, 0.0, 0.0, 0.0, 0.0, 0.0, 0.0, 0.0, 0.0, 0.0, 0.0, 0.0, 0.0, 0.0, 0.0, 0.0, 0.0, 0.0, 0.5414, 0.9597, 0.5414, 0.9597, 0.0, 0.0])
me_cylinder.materials.append(mat_metal)
me_cylinder.materials.append(mat_material)
me_cylinder.use_remesh_fix_poles = True
me_cylinder.use_remesh_preserve_attributes = False
me_cylinder.use_mirror_vertex_groups = False
me_cylinder.update()
me_cylinder_001 = bpy.data.meshes.new('Cylinder.001')
me_cylinder_001.from_pydata([(1.249e-08, 0.8856, -0.9835), (1.249e-08, 0.8856, 0.9835), (0.3478, 0.8164, -0.9835), (0.3478, 0.8164, 0.9835), (0.6426, 0.6194, -0.9835), (0.6426, 0.6194, 0.9835), (0.8397, 0.3245, -0.9835), (0.8397, 0.3245, 0.9835), (0.9088, 0.04917, -0.9835), (-0.9088, 0.04859, -0.9835), (-0.9088, 0.04859, 0.9835), (-0.8397, 0.3245, -0.9835), (-0.8397, 0.3245, 0.9835), (-0.6426, 0.6194, -0.9835), (-0.6426, 0.6194, 0.9835), (-0.3478, 0.8164, -0.9835), (-0.3478, 0.8164, 0.9835), (1.249e-08, 0.8856, -0.9835), (0.3478, 0.8164, -0.9835), (0.3478, 0.8164, 0.9835), (1.249e-08, 0.8856, 0.9835), (0.6426, 0.6194, -0.9835), (0.6426, 0.6194, 0.9835), (0.8397, 0.3245, -0.9835), (0.8397, 0.3245, 0.9835), (-0.8397, 0.3245, -0.9835), (-0.8397, 0.3245, 0.9835), (-0.6426, 0.6194, -0.9835), (-0.6426, 0.6194, 0.9835), (-0.3478, 0.8164, -0.9835), (-0.3478, 0.8164, 0.9835), (0.03475, 1.06, -0.9835), (0.03475, 1.06, 0.9835), (0.3826, 0.9911, 0.9835), (0.3826, 0.9911, -0.9835), (0.4468, 0.9645, -0.9835), (0.4468, 0.9645, 0.9835), (0.7416, 0.7675, 0.9835), (0.7416, 0.7675, -0.9835), (0.7908, 0.7184, -0.9835), (0.7908, 0.7184, 0.9835), (0.9878, 0.4235, 0.9835), (0.9878, 0.4235, -0.9835), (1.014, 0.3593, -0.9835), (1.014, 0.3593, 0.9835), (1.084, 0.01149, 0.9835), (1.084, 0.01149, -0.9835), (-1.084, 0.01149, -0.9835), (-1.084, 0.01149, 0.9835), (-1.014, 0.3593, 0.9835), (-1.014, 0.3593, -0.9835), (-0.9878, 0.4235, -0.9835), (-0.9878, 0.4235, 0.9835), (-0.7908, 0.7184, 0.9835), (-0.7908, 0.7184, -0.9835), (-0.7416, 0.7675, -0.9835), (-0.7416, 0.7675, 0.9835), (-0.4468, 0.9645, 0.9835), (-0.4468, 0.9645, -0.9835), (-0.3826, 0.9911, -0.9835), (-0.3826, 0.9911, 0.9835), (-0.03475, 1.06, 0.9835), (-0.03475, 1.06, -0.9835), (-1.084, 0.01149, 0.9835), (-1.084, 0.01149, -0.9835), (-1.014, 0.3593, 0.9835), (-1.014, 0.3593, -0.9835), (0.9088, 0.04917, 0.9835), (1.084, 0.01149, -0.9835), (1.084, 0.01149, 0.9835)], [(8, 68)], [(0, 2, 3, 1), (2, 4, 5, 3), (4, 6, 7, 5), (23, 8, 67, 24), (9, 11, 12, 10), (11, 13, 14, 12), (13, 15, 16, 14), (15, 0, 1, 16), (5, 7, 24, 22), (0, 15, 29, 17), (1, 3, 19, 20), (16, 1, 20, 30), (13, 11, 25, 27), (12, 14, 28, 26), (4, 2, 18, 21), (3, 5, 22, 19), (15, 13, 27, 29), (14, 16, 30, 28), (10, 9, 64, 63), (6, 4, 21, 23), (2, 0, 17, 18), (24, 67, 45, 44), (31, 32, 33, 34), (20, 32, 31, 17), (19, 33, 32, 20), (18, 34, 33, 19), (17, 31, 34, 18), (35, 36, 37, 38), (19, 36, 35, 18), (22, 37, 36, 19), (21, 38, 37, 22), (18, 35, 38, 21), (39, 40, 41, 42), (22, 40, 39, 21), (24, 41, 40, 22), (23, 42, 41, 24), (21, 39, 42, 23), (43, 44, 45, 46), (24, 44, 43, 23), (46, 45, 69, 68), (50, 47, 64, 66), (9, 64, 66, 50, 25, 11), (25, 50, 49, 26), (63, 65, 12, 10), (51, 52, 53, 54), (26, 52, 51, 25), (28, 53, 52, 26), (27, 54, 53, 28), (25, 51, 54, 27), (55, 56, 57, 58), (28, 56, 55, 27), (30, 57, 56, 28), (29, 58, 57, 30), (27, 55, 58, 29), (59, 60, 61, 62), (30, 60, 59, 29), (20, 61, 60, 30), (17, 62, 61, 20), (29, 59, 62, 17), (64, 63, 65, 66), (48, 49, 65, 63), (49, 50, 66, 65), (47, 48, 63, 64), (43, 46, 68, 69, 67, 8, 6, 23)])
_uv = me_cylinder_001.uv_layers.new(name='UVMap')
_uv.uv.foreach_set('vector', [1.0, 0.5, 0.9375, 0.5, 0.9375, 1.0, 1.0, 1.0, 0.9375, 0.5, 0.875, 0.5, 0.875, 1.0, 0.9375, 1.0, 0.875, 0.5, 0.8125, 0.5, 0.8125, 1.0, 0.875, 1.0, 0.8125, 0.5, 0.75, 0.5, 0.75, 1.0, 0.8125, 1.0, 0.25, 0.5, 0.1875, 0.5, 0.1875, 1.0, 0.25, 1.0, 0.1875, 0.5, 0.125, 0.5, 0.125, 1.0, 0.1875, 1.0, 0.125, 0.5, 0.0625, 0.5, 0.0625, 1.0, 0.125, 1.0, 0.0625, 0.5, 0.0, 0.5, 0.0, 1.0, 0.0625, 1.0, 0.875, 1.0, 0.8125, 1.0, 0.8125, 1.0, 0.875, 1.0, 0.0, 0.5, 0.0625, 0.5, 0.0625, 0.5, 0.0, 0.5, 1.0, 1.0, 0.9375, 1.0, 0.9375, 1.0, 1.0, 1.0, 0.0625, 1.0, 0.0, 1.0, 0.0, 1.0, 0.0625, 1.0, 0.125, 0.5, 0.1875, 0.5, 0.1875, 0.5, 0.125, 0.5, 0.1875, 1.0, 0.125, 1.0, 0.125, 1.0, 0.1875, 1.0, 0.875, 0.5, 0.9375, 0.5, 0.9375, 0.5, 0.875, 0.5, 0.9375, 1.0, 0.875, 1.0, 0.875, 1.0, 0.9375, 1.0, 0.0625, 0.5, 0.125, 0.5, 0.125, 0.5, 0.0625, 0.5, 0.125, 1.0, 0.0625, 1.0, 0.0625, 1.0, 0.125, 1.0, 0.25, 1.0, 0.25, 0.5, 0.25, 0.5, 0.25, 1.0, 0.8125, 0.5, 0.875, 0.5, 0.875, 0.5, 0.8125, 0.5, 0.9375, 0.5, 1.0, 0.5, 1.0, 0.5, 0.9375, 0.5, 0.8125, 1.0, 0.75, 1.0, 0.75, 1.0, 0.8125, 1.0, 1.0, 0.5, 1.0, 1.0, 0.9375, 1.0, 0.9375, 0.5, 1.0, 1.0, 1.0, 1.0, 1.0, 0.5, 1.0, 0.5, 0.9375, 1.0, 0.9375, 1.0, 1.0, 1.0, 1.0, 1.0, 0.9375, 0.5, 0.9375, 0.5, 0.9375, 1.0, 0.9375, 1.0, 1.0, 0.5, 1.0, 0.5, 0.9375, 0.5, 0.9375, 0.5, 0.9375, 0.5, 0.9375, 1.0, 0.875, 1.0, 0.875, 0.5, 0.9375, 1.0, 0.9375, 1.0, 0.9375, 0.5, 0.9375, 0.5, 0.875, 1.0, 0.875, 1.0, 0.9375, 1.0, 0.9375, 1.0, 0.875, 0.5, 0.875, 0.5, 0.875, 1.0, 0.875, 1.0, 0.9375, 0.5, 0.9375, 0.5, 0.875, 0.5, 0.875, 0.5, 0.875, 0.5, 0.875, 1.0, 0.8125, 1.0, 0.8125, 0.5, 0.875, 1.0, 0.875, 1.0, 0.875, 0.5, 0.875, 0.5, 0.8125, 1.0, 0.8125, 1.0, 0.875, 1.0, 0.875, 1.0, 0.8125, 0.5, 0.8125, 0.5, 0.8125, 1.0, 0.8125, 1.0, 0.875, 0.5, 0.875, 0.5, 0.8125, 0.5, 0.8125, 0.5, 0.8125, 0.5, 0.8125, 1.0, 0.75, 1.0, 0.75, 0.5, 0.8125, 1.0, 0.8125, 1.0, 0.8125, 0.5, 0.8125, 0.5, 0.75, 0.5, 0.75, 1.0, 0.75, 1.0, 0.75, 0.5, 0.1875, 0.5, 0.25, 0.5, 0.25, 0.5, 0.1875, 0.5, 0.0, 0.0, 0.0, 0.0, 0.0, 0.0, 0.0, 0.0, 0.0, 0.0, 0.0, 0.0, 0.1875, 0.5, 0.1875, 0.5, 0.1875, 1.0, 0.1875, 1.0, 0.25, 1.0, 0.1875, 1.0, 0.1875, 1.0, 0.25, 1.0, 0.1875, 0.5, 0.1875, 1.0, 0.125, 1.0, 0.125, 0.5, 0.1875, 1.0, 0.1875, 1.0, 0.1875, 0.5, 0.1875, 0.5, 0.125, 1.0, 0.125, 1.0, 0.1875, 1.0, 0.1875, 1.0, 0.125, 0.5, 0.125, 0.5, 0.125, 1.0, 0.125, 1.0, 0.1875, 0.5, 0.1875, 0.5, 0.125, 0.5, 0.125, 0.5, 0.125, 0.5, 0.125, 1.0, 0.0625, 1.0, 0.0625, 0.5, 0.125, 1.0, 0.125, 1.0, 0.125, 0.5, 0.125, 0.5, 0.0625, 1.0, 0.0625, 1.0, 0.125, 1.0, 0.125, 1.0, 0.0625, 0.5, 0.0625, 0.5, 0.0625, 1.0, 0.0625, 1.0, 0.125, 0.5, 0.125, 0.5, 0.0625, 0.5, 0.0625, 0.5, 0.0625, 0.5, 0.0625, 1.0, 0.0, 1.0, 0.0, 0.5, 0.0625, 1.0, 0.0625, 1.0, 0.0625, 0.5, 0.0625, 0.5, 0.0, 1.0, 0.0, 1.0, 0.0625, 1.0, 0.0625, 1.0, 0.0, 0.5, 0.0, 0.5, 0.0, 1.0, 0.0, 1.0, 0.0625, 0.5, 0.0625, 0.5, 0.0, 0.5, 0.0, 0.5, 0.25, 0.5, 0.25, 1.0, 0.1875, 1.0, 0.1875, 0.5, 0.25, 1.0, 0.1875, 1.0, 0.1875, 1.0, 0.25, 1.0, 0.1875, 1.0, 0.1875, 0.5, 0.1875, 0.5, 0.1875, 1.0, 0.25, 0.5, 0.25, 1.0, 0.25, 1.0, 0.25, 0.5, 0.8125, 0.5, 0.75, 0.5, 0.75, 0.5, 0.75, 1.0, 0.75, 1.0, 0.75, 0.5, 0.8125, 0.5, 0.8125, 0.5])
me_cylinder_001.materials.append(mat_material)
me_cylinder_001.use_remesh_fix_poles = True
me_cylinder_001.use_remesh_preserve_attributes = False
me_cylinder_001.use_mirror_vertex_groups = False
me_cylinder_001.update()

# ---- objects
ob_bottom = bpy.data.objects.new('Bottom', me_cube)
ob_top = bpy.data.objects.new('Top', me_cylinder)
ob_planks = bpy.data.objects.new('Planks', me_cylinder_001)

# ---- transforms, parenting, visibility, modifiers, constraints
ob_bottom.location = (0.0, 0.0, 0.0)
ob_bottom.scale = (0.8, 1.0, 0.6)
ob_bottom.lock_rotations_4d = False
ob_bottom.empty_display_type = 'ARROWS'
ob_bottom.lineart.crease_threshold = 0.0
_m = ob_bottom.modifiers.new('Auto Smooth', 'NODES')
_m.node_group = ng_auto_smooth
_gi = [s.identifier for s in ng_auto_smooth.interface.items_tree if s.item_type == 'SOCKET' and s.in_out == 'INPUT']
_m[_gi[1]] = 0.5236  # Angle
ob_top.location = (0.0, 0.0, 0.6003)
ob_top.rotation_euler = (1.571, 0.0, 0.0)
ob_top.scale = (0.8005, 0.5501, 0.999)
ob_top.lineart.crease_threshold = 0.0
ob_planks.parent = ob_top
ob_planks.matrix_parent_inverse = Matrix(((1.249, 0.0, 0.0, -0.0), (0.0, -5.46e-08, 1.249, -0.7498), (0.0, -1.001, -4.376e-08, 2.627e-08), (-0.0, 0.0, -0.0, 1.0)))
ob_planks.location = (0.0, 0.0, 0.5971)
ob_planks.rotation_euler = (1.571, 0.0, 0.0)
ob_planks.scale = (0.699, 0.699, -0.9287)
ob_planks.lineart.crease_threshold = 0.0

# ---- collection membership
col_collection.objects.link(ob_bottom)
col_collection.objects.link(ob_top)
col_collection.objects.link(ob_planks)

# ---- scene / render settings (as saved in the file)
scene.frame_start = 1; scene.frame_end = 250; scene.frame_set(1)
scene.render.engine = 'BLENDER_EEVEE_NEXT'
scene.cycles.use_denoising = False
scene.cycles.samples = 128
scene.cycles.sampling_pattern = 'TABULATED_SOBOL'
scene.cycles.use_adaptive_sampling = False
scene.cycles.use_light_tree = False
scene.view_settings.view_transform = 'Filmic'
bpy.context.view_layer.update()

# ---- added for rendering (the .blend has no active camera and no usable light): camera, sun
cam_auto = bpy.data.cameras.new('AutoCamera')
cam_auto.lens = 50.0
cam_auto.sensor_width = 36.0
cam_auto.clip_end = 1000.0
ob_auto_camera = bpy.data.objects.new('AutoCamera', cam_auto)
scene.collection.objects.link(ob_auto_camera)
ob_auto_camera.location = (2.87164, -3.44523, 2.57248)
ob_auto_camera.rotation_euler = (1.09748, -7.21219e-08, 0.694738)
scene.camera = ob_auto_camera
light_auto_sun = bpy.data.lights.new('AutoSun', 'SUN')
light_auto_sun.energy = 3.0
light_auto_sun.angle = 0.0523599
ob_auto_sun = bpy.data.objects.new('AutoSun', light_auto_sun)
scene.collection.objects.link(ob_auto_sun)
ob_auto_sun.rotation_euler = (0.872665, 0.174533, 0.523599)
bpy.context.view_layer.update()
